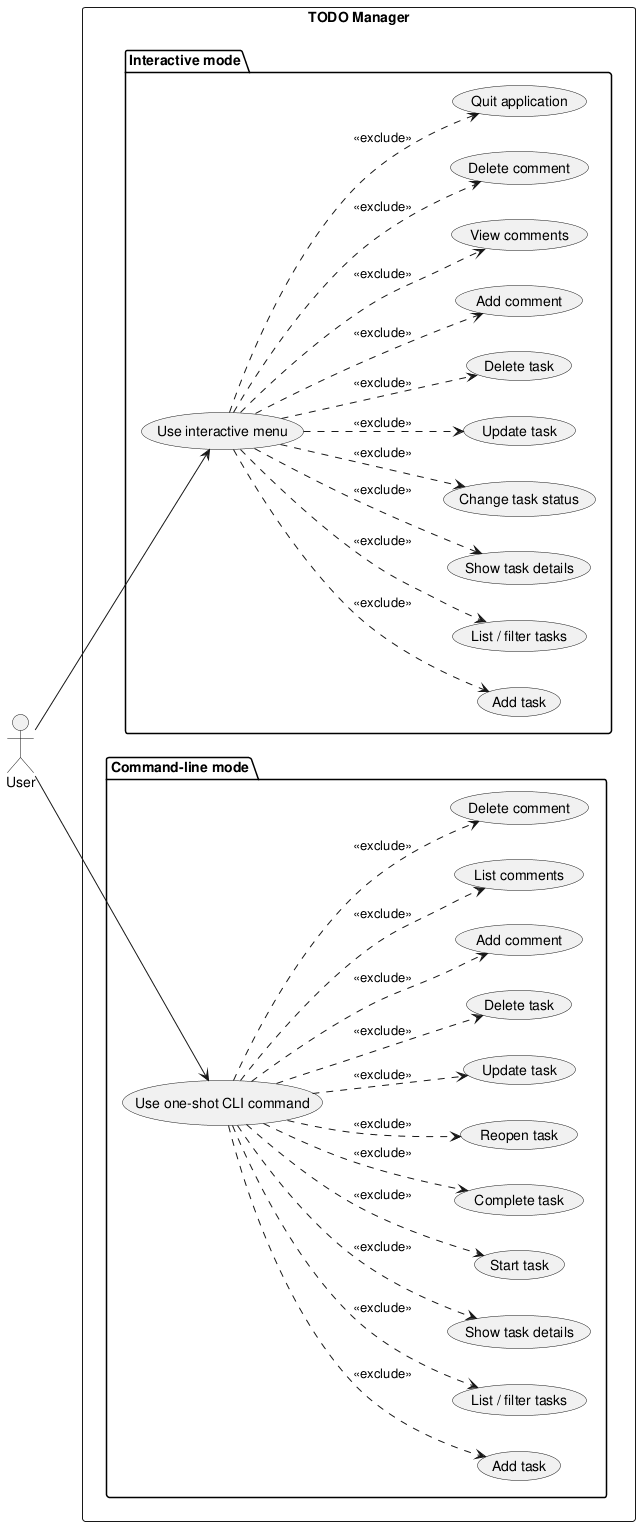

The diagram above was rendered by PlantUML. Its source (embedded in the PNG):
@startuml use_case_diagram

left to right direction

actor User

rectangle "TODO Manager" {

  package "Interactive mode" {
    usecase "Use interactive menu" as UI
    usecase "Add task" as I_ADD
    usecase "List / filter tasks" as I_LIST
    usecase "Show task details" as I_SHOW
    usecase "Change task status" as I_STATUS
    usecase "Update task" as I_UPDATE
    usecase "Delete task" as I_DELETE
    usecase "Add comment" as I_COMMENT_ADD
    usecase "View comments" as I_COMMENT_LIST
    usecase "Delete comment" as I_COMMENT_DEL
    usecase "Quit application" as I_QUIT
  }

  package "Command-line mode" {
    usecase "Use one-shot CLI command" as CLI
    usecase "Add task" as C_ADD
    usecase "List / filter tasks" as C_LIST
    usecase "Show task details" as C_SHOW
    usecase "Start task" as C_START
    usecase "Complete task" as C_DONE
    usecase "Reopen task" as C_REOPEN
    usecase "Update task" as C_UPDATE
    usecase "Delete task" as C_DELETE
    usecase "Add comment" as C_COMMENT_ADD
    usecase "List comments" as C_COMMENT_LIST
    usecase "Delete comment" as C_COMMENT_DEL
  }
}

User --> UI
User --> CLI

UI ..> I_ADD    : <<exclude>>
UI ..> I_LIST   : <<exclude>>
UI ..> I_SHOW   : <<exclude>>
UI ..> I_STATUS : <<exclude>>
UI ..> I_UPDATE : <<exclude>>
UI ..> I_DELETE : <<exclude>>
UI ..> I_COMMENT_ADD  : <<exclude>>
UI ..> I_COMMENT_LIST : <<exclude>>
UI ..> I_COMMENT_DEL  : <<exclude>>
UI ..> I_QUIT   : <<exclude>>

CLI ..> C_ADD    : <<exclude>>
CLI ..> C_LIST   : <<exclude>>
CLI ..> C_SHOW   : <<exclude>>
CLI ..> C_START  : <<exclude>>
CLI ..> C_DONE   : <<exclude>>
CLI ..> C_REOPEN : <<exclude>>
CLI ..> C_UPDATE : <<exclude>>
CLI ..> C_DELETE : <<exclude>>
CLI ..> C_COMMENT_ADD  : <<exclude>>
CLI ..> C_COMMENT_LIST : <<exclude>>
CLI ..> C_COMMENT_DEL  : <<exclude>>

@enduml